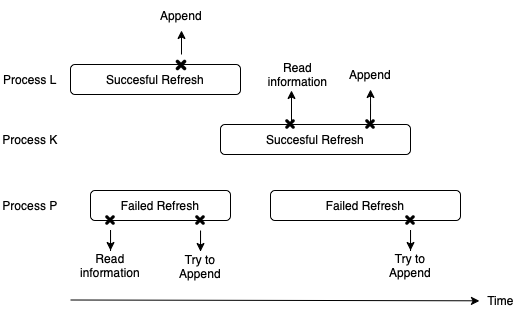

The diagram above was exported from draw.io. Its source (the exported page's mxGraphModel, read from the mxfile embedded in the PNG):
<mxGraphModel dx="815" dy="487" grid="1" gridSize="10" guides="1" tooltips="1" connect="1" arrows="1" fold="1" page="1" pageScale="1" pageWidth="850" pageHeight="1100" math="0" shadow="0">
  <root>
    <mxCell id="0" />
    <mxCell id="1" parent="0" />
    <mxCell id="GeBHSeeotr92gWSKKprJ-2" value="Succesful Refresh" style="rounded=1;whiteSpace=wrap;html=1;" parent="1" vertex="1">
      <mxGeometry x="120" y="84" width="170" height="30" as="geometry" />
    </mxCell>
    <mxCell id="CF2VnIvQYQ7yg0xyXejT-13" style="edgeStyle=orthogonalEdgeStyle;rounded=0;orthogonalLoop=1;jettySize=auto;html=1;" parent="1" source="CF2VnIvQYQ7yg0xyXejT-15" target="CF2VnIvQYQ7yg0xyXejT-14" edge="1">
      <mxGeometry relative="1" as="geometry">
        <mxPoint x="160" y="270" as="targetPoint" />
      </mxGeometry>
    </mxCell>
    <mxCell id="GeBHSeeotr92gWSKKprJ-4" value="Failed Refresh" style="rounded=1;whiteSpace=wrap;html=1;" parent="1" vertex="1">
      <mxGeometry x="140" y="210" width="140" height="30" as="geometry" />
    </mxCell>
    <mxCell id="i7l4Glz4FMamhb-Cd2Ay-4" value="" style="endArrow=classic;html=1;entryX=-0.025;entryY=0.521;entryDx=0;entryDy=0;entryPerimeter=0;" parent="1" edge="1" target="i7l4Glz4FMamhb-Cd2Ay-5">
      <mxGeometry width="50" height="50" relative="1" as="geometry">
        <mxPoint x="120" y="319.5" as="sourcePoint" />
        <mxPoint x="480" y="319.5" as="targetPoint" />
      </mxGeometry>
    </mxCell>
    <mxCell id="i7l4Glz4FMamhb-Cd2Ay-5" value="Time" style="text;html=1;align=center;verticalAlign=middle;resizable=0;points=[];autosize=1;strokeColor=none;" parent="1" vertex="1">
      <mxGeometry x="530" y="310" width="40" height="20" as="geometry" />
    </mxCell>
    <mxCell id="CF2VnIvQYQ7yg0xyXejT-3" value="Try to Append" style="text;html=1;strokeColor=none;fillColor=none;align=center;verticalAlign=middle;whiteSpace=wrap;rounded=0;rotation=0;" parent="1" vertex="1">
      <mxGeometry x="220" y="271" width="60" height="30" as="geometry" />
    </mxCell>
    <mxCell id="CF2VnIvQYQ7yg0xyXejT-6" value="Append" style="text;html=1;strokeColor=none;fillColor=none;align=center;verticalAlign=middle;whiteSpace=wrap;rounded=0;" parent="1" vertex="1">
      <mxGeometry x="201" y="20" width="60" height="30" as="geometry" />
    </mxCell>
    <mxCell id="O6jFwn-UyI-AAASgR9nA-12" value="" style="edgeStyle=orthogonalEdgeStyle;rounded=0;orthogonalLoop=1;jettySize=auto;html=1;" edge="1" parent="1" source="CF2VnIvQYQ7yg0xyXejT-8" target="CF2VnIvQYQ7yg0xyXejT-6">
      <mxGeometry relative="1" as="geometry" />
    </mxCell>
    <mxCell id="CF2VnIvQYQ7yg0xyXejT-8" value="" style="shape=image;html=1;verticalAlign=top;verticalLabelPosition=bottom;labelBackgroundColor=#ffffff;imageAspect=0;aspect=fixed;image=https://cdn0.iconfinder.com/data/icons/typicons-2/24/times-128.png" parent="1" vertex="1">
      <mxGeometry x="220" y="74" width="22" height="22" as="geometry" />
    </mxCell>
    <mxCell id="CF2VnIvQYQ7yg0xyXejT-14" value="Read information" style="text;html=1;strokeColor=none;fillColor=none;align=center;verticalAlign=middle;whiteSpace=wrap;rounded=0;" parent="1" vertex="1">
      <mxGeometry x="125" y="270" width="70" height="30" as="geometry" />
    </mxCell>
    <mxCell id="CF2VnIvQYQ7yg0xyXejT-15" value="" style="shape=image;html=1;verticalAlign=top;verticalLabelPosition=bottom;labelBackgroundColor=#ffffff;imageAspect=0;aspect=fixed;image=https://cdn0.iconfinder.com/data/icons/typicons-2/24/times-128.png" parent="1" vertex="1">
      <mxGeometry x="150" y="230" width="20" height="20" as="geometry" />
    </mxCell>
    <mxCell id="CF2VnIvQYQ7yg0xyXejT-19" style="edgeStyle=orthogonalEdgeStyle;rounded=0;orthogonalLoop=1;jettySize=auto;html=1;" parent="1" edge="1" target="CF2VnIvQYQ7yg0xyXejT-31">
      <mxGeometry relative="1" as="geometry">
        <mxPoint x="438" y="114" as="targetPoint" />
        <mxPoint x="420" y="144" as="sourcePoint" />
      </mxGeometry>
    </mxCell>
    <mxCell id="CF2VnIvQYQ7yg0xyXejT-40" style="edgeStyle=orthogonalEdgeStyle;rounded=0;orthogonalLoop=1;jettySize=auto;html=1;exitX=0.353;exitY=-0.052;exitDx=0;exitDy=0;entryX=0.4;entryY=1.033;entryDx=0;entryDy=0;entryPerimeter=0;exitPerimeter=0;" parent="1" source="CF2VnIvQYQ7yg0xyXejT-21" target="CF2VnIvQYQ7yg0xyXejT-34" edge="1">
      <mxGeometry relative="1" as="geometry" />
    </mxCell>
    <mxCell id="CF2VnIvQYQ7yg0xyXejT-21" value="Succesful Refresh" style="rounded=1;whiteSpace=wrap;html=1;" parent="1" vertex="1">
      <mxGeometry x="270" y="144" width="190" height="30" as="geometry" />
    </mxCell>
    <mxCell id="CF2VnIvQYQ7yg0xyXejT-24" value="Failed Refresh" style="rounded=1;whiteSpace=wrap;html=1;" parent="1" vertex="1">
      <mxGeometry x="320" y="210" width="190" height="30" as="geometry" />
    </mxCell>
    <mxCell id="CF2VnIvQYQ7yg0xyXejT-30" value="Try to Append" style="text;html=1;strokeColor=none;fillColor=none;align=center;verticalAlign=middle;whiteSpace=wrap;rounded=0;rotation=0;" parent="1" vertex="1">
      <mxGeometry x="430" y="270" width="60" height="30" as="geometry" />
    </mxCell>
    <mxCell id="CF2VnIvQYQ7yg0xyXejT-31" value="Append" style="text;html=1;strokeColor=none;fillColor=none;align=center;verticalAlign=middle;whiteSpace=wrap;rounded=0;" parent="1" vertex="1">
      <mxGeometry x="390" y="79" width="60" height="30" as="geometry" />
    </mxCell>
    <mxCell id="O6jFwn-UyI-AAASgR9nA-14" value="" style="edgeStyle=orthogonalEdgeStyle;rounded=0;orthogonalLoop=1;jettySize=auto;html=1;" edge="1" parent="1" source="CF2VnIvQYQ7yg0xyXejT-32" target="CF2VnIvQYQ7yg0xyXejT-30">
      <mxGeometry relative="1" as="geometry" />
    </mxCell>
    <mxCell id="CF2VnIvQYQ7yg0xyXejT-32" value="" style="shape=image;html=1;verticalAlign=top;verticalLabelPosition=bottom;labelBackgroundColor=#ffffff;imageAspect=0;aspect=fixed;image=https://cdn0.iconfinder.com/data/icons/typicons-2/24/times-128.png" parent="1" vertex="1">
      <mxGeometry x="450" y="230" width="20" height="20" as="geometry" />
    </mxCell>
    <mxCell id="CF2VnIvQYQ7yg0xyXejT-33" value="" style="shape=image;html=1;verticalAlign=top;verticalLabelPosition=bottom;labelBackgroundColor=#ffffff;imageAspect=0;aspect=fixed;image=https://cdn0.iconfinder.com/data/icons/typicons-2/24/times-128.png" parent="1" vertex="1">
      <mxGeometry x="410" y="134" width="20" height="20" as="geometry" />
    </mxCell>
    <mxCell id="CF2VnIvQYQ7yg0xyXejT-34" value="Read information" style="text;html=1;strokeColor=none;fillColor=none;align=center;verticalAlign=middle;whiteSpace=wrap;rounded=0;" parent="1" vertex="1">
      <mxGeometry x="315" y="79" width="65" height="30" as="geometry" />
    </mxCell>
    <mxCell id="CF2VnIvQYQ7yg0xyXejT-41" value="" style="shape=image;html=1;verticalAlign=top;verticalLabelPosition=bottom;labelBackgroundColor=#ffffff;imageAspect=0;aspect=fixed;image=https://cdn0.iconfinder.com/data/icons/typicons-2/24/times-128.png" parent="1" vertex="1">
      <mxGeometry x="330" y="134" width="20" height="20" as="geometry" />
    </mxCell>
    <mxCell id="O6jFwn-UyI-AAASgR9nA-1" value="Process P" style="text;html=1;strokeColor=none;fillColor=none;align=center;verticalAlign=middle;whiteSpace=wrap;rounded=0;" vertex="1" parent="1">
      <mxGeometry x="50" y="210" width="60" height="30" as="geometry" />
    </mxCell>
    <mxCell id="O6jFwn-UyI-AAASgR9nA-2" value="Process K" style="text;html=1;strokeColor=none;fillColor=none;align=center;verticalAlign=middle;whiteSpace=wrap;rounded=0;" vertex="1" parent="1">
      <mxGeometry x="50" y="144" width="60" height="30" as="geometry" />
    </mxCell>
    <mxCell id="O6jFwn-UyI-AAASgR9nA-3" value="Process L" style="text;html=1;strokeColor=none;fillColor=none;align=center;verticalAlign=middle;whiteSpace=wrap;rounded=0;" vertex="1" parent="1">
      <mxGeometry x="50" y="84" width="60" height="30" as="geometry" />
    </mxCell>
    <mxCell id="O6jFwn-UyI-AAASgR9nA-8" value="" style="edgeStyle=orthogonalEdgeStyle;rounded=0;orthogonalLoop=1;jettySize=auto;html=1;" edge="1" parent="1" source="CF2VnIvQYQ7yg0xyXejT-7" target="CF2VnIvQYQ7yg0xyXejT-3">
      <mxGeometry relative="1" as="geometry" />
    </mxCell>
    <mxCell id="CF2VnIvQYQ7yg0xyXejT-7" value="" style="shape=image;html=1;verticalAlign=top;verticalLabelPosition=bottom;labelBackgroundColor=#ffffff;imageAspect=0;aspect=fixed;image=https://cdn0.iconfinder.com/data/icons/typicons-2/24/times-128.png" parent="1" vertex="1">
      <mxGeometry x="240" y="230" width="20" height="20" as="geometry" />
    </mxCell>
  </root>
</mxGraphModel>